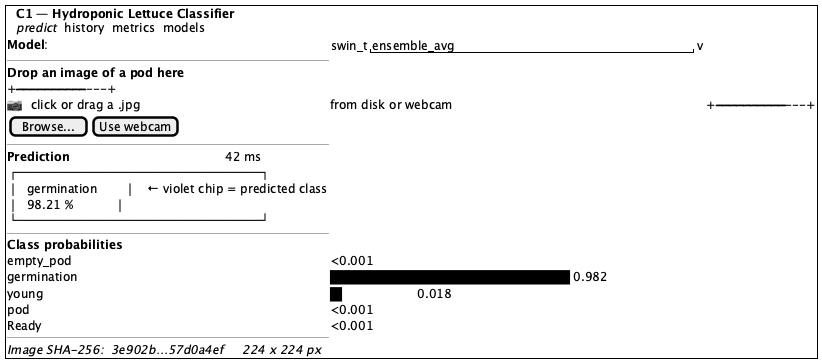

The diagram above was rendered by PlantUML. Its source (embedded in the PNG):
@startsalt
{+
{T
+ <b>C1 — Hydroponic Lettuce Classifier</b>
+ <i>predict</i>  history  metrics  models
}
{
  <b>Model</b>: { swin_t | "ensemble_avg                            " | v }
  ----
  <b>Drop an image of a pod here</b>
  +-----------------------------------------------------+
  |                                                     |
  |              📷  click or drag a .jpg               |
  |              from disk or webcam                    |
  |                                                     |
  +-----------------------------------------------------+
  { [Browse...] | [Use webcam] }
  ----
  <b>Prediction</b>                                         42 ms
  ┌────────────────────┐
  │  germination       │   ← violet chip = predicted class
  │  98.21 %           │
  └────────────────────┘
  ----
  <b>Class probabilities</b>
  empty_pod    | <0.001
  germination  | ████████████████████ 0.982
  young        | █                    0.018
  pod          |                      <0.001
  Ready        |                      <0.001
  ----
  <i>Image SHA-256:  3e902b…57d0a4ef     224 x 224 px</i>
}
}
@endsalt